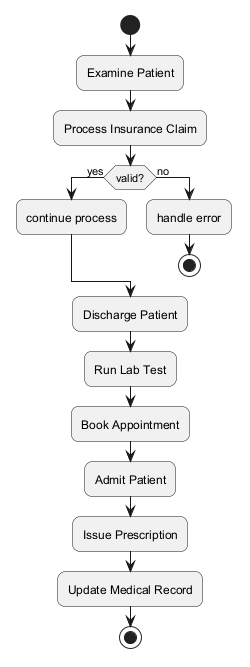

The diagram above was rendered by PlantUML. Its source (embedded in the PNG):
@startuml
skinparam backgroundColor #FFFFFF
skinparam roundCorner 15
start
:Examine Patient;
:Process Insurance Claim;
if (valid?) then (yes)
:continue process;
else (no)
:handle error;
stop
endif
:Discharge Patient;
:Run Lab Test;
:Book Appointment;
:Admit Patient;
:Issue Prescription;
:Update Medical Record;
stop
@enduml